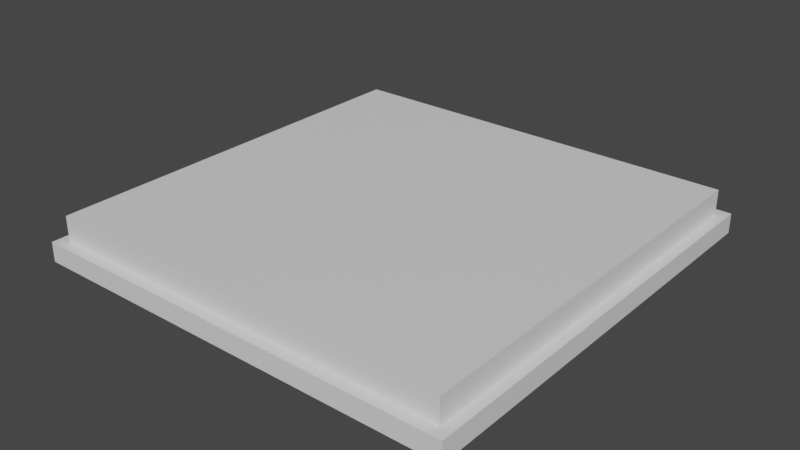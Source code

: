 # Source: HandheldMaze.blend  (saved by Blender 3.0.42; exported with 4.5.12 LTS)
import bpy
from mathutils import Matrix  # noqa: F401  (used for matrix-valued properties, if any)

bpy.ops.wm.read_factory_settings(use_empty=True)
scene = bpy.context.scene
scene.name = 'Scene'

# ---- collections
col_collection = bpy.data.collections.new('Collection'); scene.collection.children.link(col_collection)

# ---- materials (node trees are filled in below, after node groups)
mat_material = bpy.data.materials.new('Material')
mat_material.alpha_threshold = 0.0
mat_material.use_transparent_shadow = False
mat_material.line_color = (0.0, 0.0, 0.0, 1.0)

# ---- material node trees
mat_material.use_nodes = True; mat_material.node_tree.nodes.clear()
_N = mat_material.node_tree.nodes; _L = mat_material.node_tree.links
n0 = _N.new('ShaderNodeOutputMaterial'); n0.name = 'Material Output'; n0.location = (300, 300)
n1 = _N.new('ShaderNodeBsdfPrincipled'); n1.name = 'Principled BSDF'; n1.location = (10, 300)
n1.distribution = 'GGX'
n1.subsurface_method = 'BURLEY'
n1.inputs[2].default_value = 0.4
n1.inputs[3].default_value = 1.45
n1.inputs[27].default_value = (0.0, 0.0, 0.0, 1.0)
n1.inputs[28].default_value = 1.0
_L.new(n1.outputs[0], n0.inputs[0])
n0.is_active_output = True

# ---- world
world_world = bpy.data.worlds.new('World'); scene.world = world_world
world_world.use_nodes = True; world_world.node_tree.nodes.clear()
_N = world_world.node_tree.nodes; _L = world_world.node_tree.links
n0 = _N.new('ShaderNodeOutputWorld'); n0.name = 'World Output'; n0.location = (300, 300)
n1 = _N.new('ShaderNodeBackground'); n1.name = 'Background'; n1.location = (10, 300)
n1.inputs[0].default_value = (0.05088, 0.05088, 0.05088, 1.0)
_L.new(n1.outputs[0], n0.inputs[0])
n0.is_active_output = True
world_world.color = (0.05088, 0.05088, 0.05088)
world_world.use_sun_shadow = False
world_world.sun_shadow_jitter_overblur = 0.0

# ---- meshes
me_cube = bpy.data.meshes.new('Cube')
me_cube.from_pydata([(0.75, -0.02196, 0.01094), (0.75, -0.02196, 0.08005), (0.75, 0.02804, 0.01094), (0.75, 0.02804, 0.08005), (0.95, -0.02196, 0.01094), (0.95, -0.02196, 0.08005), (0.95, 0.02804, 0.01094), (0.95, 0.02804, 0.08005)], [], [(2, 3, 7, 6), (6, 7, 5, 4), (4, 5, 1, 0), (2, 6, 4, 0), (7, 3, 1, 5)])
_uv = me_cube.uv_layers.new(name='UVMap')
_uv.uv.foreach_set('vector', [0.375, 0.25, 0.625, 0.25, 0.625, 0.5, 0.375, 0.5, 0.375, 0.5, 0.625, 0.5, 0.625, 0.75, 0.375, 0.75, 0.375, 0.75, 0.625, 0.75, 0.625, 1.0, 0.375, 1.0, 0.125, 0.5, 0.375, 0.5, 0.375, 0.75, 0.125, 0.75, 0.625, 0.5, 0.875, 0.5, 0.875, 0.75, 0.625, 0.75])
me_cube.materials.append(mat_material)
me_cube.use_remesh_preserve_volume = False
me_cube.use_remesh_preserve_attributes = False
me_cube.use_mirror_vertex_groups = False
me_cube.update()
me_cube_001 = bpy.data.meshes.new('Cube.001')
me_cube_001.from_pydata([(-0.95, 0.95, 0.08005), (-0.95, -0.95, 0.08005), (0.95, 0.95, 0.08005), (0.95, -0.95, 0.08005), (-0.95, 0.95, -0.0349), (-0.95, -0.95, -0.0349), (0.95, 0.95, -0.0349), (0.95, -0.95, -0.0349)], [], [(2, 0, 1, 3), (6, 7, 5, 4), (3, 1, 5, 7), (1, 0, 4, 5), (2, 3, 7, 6), (0, 2, 6, 4)])
_uv = me_cube_001.uv_layers.new(name='UVMap')
_uv.uv.foreach_set('vector', [0.0, 0.0, 0.0, 0.0, 0.0, 0.0, 0.0, 0.0, 0.0, 0.0, 0.0, 0.0, 0.0, 0.0, 0.0, 0.0, 0.0, 0.0, 0.0, 0.0, 0.0, 0.0, 0.0, 0.0, 0.0, 0.0, 0.0, 0.0, 0.0, 0.0, 0.0, 0.0, 0.0, 0.0, 0.0, 0.0, 0.0, 0.0, 0.0, 0.0, 0.0, 0.0, 0.0, 0.0, 0.0, 0.0, 0.0, 0.0])
me_cube_001.materials.append(mat_material)
me_cube_001.use_remesh_preserve_volume = False
me_cube_001.use_remesh_preserve_attributes = False
me_cube_001.use_mirror_vertex_groups = False
me_cube_001.update()
me_cube_002 = bpy.data.meshes.new('Cube.002')
me_cube_002.from_pydata([(1.0, 1.0, -0.01094), (0.95, 0.95, 0.01094), (1.0, -1.0, -0.01094), (0.95, -0.95, 0.01094), (-1.0, 1.0, -0.01094), (-0.95, 0.95, 0.01094), (-1.0, -1.0, -0.01094), (-0.95, -0.95, 0.01094), (-1.0, 1.0, 0.01094), (-1.0, -1.0, 0.01094), (1.0, 1.0, 0.01094), (1.0, -1.0, 0.01094)], [], [(0, 2, 6, 4), (11, 9, 6, 2), (9, 8, 4, 6), (5, 7, 3, 1), (10, 11, 2, 0), (8, 10, 0, 4)])
_uv = me_cube_002.uv_layers.new(name='UVMap')
_uv.uv.foreach_set('vector', [0.0, 9.17e-08, 0.9581, 0.0, 0.9581, 0.5128, 1.713e-07, 0.5128, 0.979, 0.0, 0.979, 0.5128, 0.9685, 0.5128, 0.9685, 0.0, 0.9895, 0.5128, 0.9895, 0.0, 1.0, 0.0, 1.0, 0.5128, 0.9102, 1.0, 1.713e-07, 1.0, 0.0, 0.5128, 0.9102, 0.5128, 0.9581, 0.5128, 0.9581, 0.0, 0.9685, 0.0, 0.9685, 0.5128, 0.979, 0.5128, 0.979, 0.0, 0.9895, 0.0, 0.9895, 0.5128])
me_cube_002.materials.append(mat_material)
me_cube_002.use_remesh_preserve_volume = False
me_cube_002.use_remesh_preserve_attributes = False
me_cube_002.use_mirror_vertex_groups = False
me_cube_002.update()
me_cube_003 = bpy.data.meshes.new('Cube.003')
me_cube_003.from_pydata([(0.95, -0.95, 0.01094), (-0.95, -0.95, 0.01094), (-1.0, -1.0, 0.01094), (1.0, -1.0, 0.01094), (-1.0, -1.0, 0.08005), (1.0, -1.0, 0.08005), (-0.95, -0.95, 0.08005), (0.95, -0.95, 0.08005)], [], [(3, 5, 4, 2), (1, 6, 7, 0), (6, 4, 5, 7)])
_uv = me_cube_003.uv_layers.new(name='UVMap')
_uv.uv.foreach_set('vector', [0.375, 0.75, 0.375, 0.75, 0.375, 1.0, 0.375, 1.0, 0.1312, 0.7437, 0.1312, 0.7437, 0.3688, 0.7437, 0.3688, 0.7437, 0.1312, 0.7437, 0.125, 0.75, 0.375, 0.75, 0.3688, 0.7437])
me_cube_003.materials.append(mat_material)
me_cube_003.use_remesh_preserve_volume = False
me_cube_003.use_remesh_preserve_attributes = False
me_cube_003.use_mirror_vertex_groups = False
me_cube_003.update()
me_cube_004 = bpy.data.meshes.new('Cube.004')
me_cube_004.from_pydata([(-0.95, 0.95, 0.01094), (-0.95, -0.95, 0.01094), (-1.0, 1.0, 0.01094), (-1.0, -1.0, 0.01094), (-1.0, 1.0, 0.08005), (-1.0, -1.0, 0.08005), (-0.95, 0.95, 0.08005), (-0.95, -0.95, 0.08005)], [], [(0, 6, 7, 1), (6, 4, 5, 7), (3, 5, 4, 2)])
_uv = me_cube_004.uv_layers.new(name='UVMap')
_uv.uv.foreach_set('vector', [0.1312, 0.5062, 0.1312, 0.5062, 0.1312, 0.7437, 0.1312, 0.7437, 0.1312, 0.5062, 0.125, 0.5, 0.125, 0.75, 0.1312, 0.7437, 0.375, 0.0, 0.375, 0.0, 0.375, 0.25, 0.375, 0.25])
me_cube_004.materials.append(mat_material)
me_cube_004.use_remesh_preserve_volume = False
me_cube_004.use_remesh_preserve_attributes = False
me_cube_004.use_mirror_vertex_groups = False
me_cube_004.update()
me_cube_005 = bpy.data.meshes.new('Cube.005')
me_cube_005.from_pydata([(0.95, 0.95, 0.01094), (-0.95, 0.95, 0.01094), (-1.0, 1.0, 0.01094), (1.0, 1.0, 0.01094), (-1.0, 1.0, 0.08005), (1.0, 1.0, 0.08005), (-0.95, 0.95, 0.08005), (0.95, 0.95, 0.08005)], [], [(2, 4, 5, 3), (7, 5, 4, 6), (0, 7, 6, 1)])
_uv = me_cube_005.uv_layers.new(name='UVMap')
_uv.uv.foreach_set('vector', [0.375, 0.25, 0.375, 0.25, 0.375, 0.5, 0.375, 0.5, 0.3688, 0.5063, 0.375, 0.5, 0.125, 0.5, 0.1312, 0.5062, 0.3688, 0.5063, 0.3688, 0.5063, 0.1312, 0.5062, 0.1312, 0.5062])
me_cube_005.materials.append(mat_material)
me_cube_005.use_remesh_preserve_volume = False
me_cube_005.use_remesh_preserve_attributes = False
me_cube_005.use_mirror_vertex_groups = False
me_cube_005.update()
me_cube_006 = bpy.data.meshes.new('Cube.006')
me_cube_006.from_pydata([(1.0, 1.0, 0.01094), (1.0, -1.0, 0.01094), (1.0, 1.0, 0.08005), (1.0, -1.0, 0.08005), (0.95, 0.95, 0.01094), (0.95, -0.95, 0.01094), (0.95, 0.95, 0.08005), (0.95, -0.95, 0.08005)], [], [(7, 3, 2, 6), (0, 2, 3, 1), (5, 7, 6, 4)])
_uv = me_cube_006.uv_layers.new(name='UVMap')
_uv.uv.foreach_set('vector', [0.3688, 0.7437, 0.375, 0.75, 0.375, 0.5, 0.3688, 0.5063, 0.375, 0.5, 0.375, 0.5, 0.375, 0.75, 0.375, 0.75, 0.3688, 0.7437, 0.3688, 0.7437, 0.3688, 0.5063, 0.3688, 0.5063])
me_cube_006.materials.append(mat_material)
me_cube_006.use_remesh_preserve_volume = False
me_cube_006.use_remesh_preserve_attributes = False
me_cube_006.use_mirror_vertex_groups = False
me_cube_006.update()
me_cube_008 = bpy.data.meshes.new('Cube.008')
me_cube_008.from_pydata([(0.7, 0.5591, 0.01094), (0.7, 0.7, 0.01094), (0.7, 0.5591, 0.08005), (0.75, 0.5591, 0.01094), (0.75, 0.7, 0.01094), (0.75, 0.5591, 0.08005), (0.75, 0.7, 0.08005), (0.7, 0.7, 0.08005)], [], [(1, 4, 3, 0), (0, 2, 7, 1), (3, 5, 2, 0), (4, 6, 5, 3), (6, 7, 2, 5), (1, 7, 6, 4)])
_uv = me_cube_008.uv_layers.new(name='UVMap')
_uv.uv.foreach_set('vector', [0.125, 0.5, 0.375, 0.5, 0.375, 0.75, 0.125, 0.75, 0.375, 0.0, 0.625, 0.0, 0.625, 0.25, 0.375, 0.25, 0.375, 0.75, 0.625, 0.75, 0.625, 1.0, 0.375, 1.0, 0.375, 0.5, 0.625, 0.5, 0.625, 0.75, 0.375, 0.75, 0.625, 0.5, 0.875, 0.5, 0.875, 0.75, 0.625, 0.75, 0.375, 0.25, 0.625, 0.25, 0.625, 0.5, 0.375, 0.5])
me_cube_008.materials.append(mat_material)
me_cube_008.use_remesh_preserve_volume = False
me_cube_008.use_remesh_preserve_attributes = False
me_cube_008.use_mirror_vertex_groups = False
me_cube_008.update()
me_cube_009 = bpy.data.meshes.new('Cube.009')
me_cube_009.from_pydata([(0.5, -0.2375, 0.01094), (0.5, 0.1063, 0.01094), (0.5, -0.2375, 0.08005), (0.55, -0.2375, 0.01094), (0.55, 0.1063, 0.01094), (0.55, -0.2375, 0.08005), (0.55, 0.1063, 0.08005), (0.5, 0.1063, 0.08005)], [], [(1, 4, 3, 0), (0, 2, 7, 1), (3, 5, 2, 0), (4, 6, 5, 3), (6, 7, 2, 5), (1, 7, 6, 4)])
_uv = me_cube_009.uv_layers.new(name='UVMap')
_uv.uv.foreach_set('vector', [0.125, 0.5, 0.375, 0.5, 0.375, 0.75, 0.125, 0.75, 0.375, 0.0, 0.625, 0.0, 0.625, 0.25, 0.375, 0.25, 0.375, 0.75, 0.625, 0.75, 0.625, 1.0, 0.375, 1.0, 0.375, 0.5, 0.625, 0.5, 0.625, 0.75, 0.375, 0.75, 0.625, 0.5, 0.875, 0.5, 0.875, 0.75, 0.625, 0.75, 0.375, 0.25, 0.625, 0.25, 0.625, 0.5, 0.375, 0.5])
me_cube_009.materials.append(mat_material)
me_cube_009.use_remesh_preserve_volume = False
me_cube_009.use_remesh_preserve_attributes = False
me_cube_009.use_mirror_vertex_groups = False
me_cube_009.update()
me_cube_010 = bpy.data.meshes.new('Cube.010')
me_cube_010.from_pydata([(0.3, 0.0563, 0.01094), (0.3, 0.1063, 0.01094), (0.3, 0.0563, 0.08005), (0.1, 0.0563, 0.01094), (0.1, 0.1063, 0.01094), (0.1, 0.0563, 0.08005), (0.1, 0.1063, 0.08005), (0.3, 0.1063, 0.08005)], [], [(1, 0, 3, 4), (0, 2, 5, 3), (3, 5, 6, 4), (2, 7, 6, 5), (7, 1, 4, 6)])
_uv = me_cube_010.uv_layers.new(name='UVMap')
_uv.uv.foreach_set('vector', [0.125, 0.5, 0.125, 0.75, 0.125, 0.75, 0.125, 0.5, 0.375, 0.0, 0.625, 0.0, 0.625, 0.0, 0.375, 0.0, 0.375, 0.0, 0.625, 0.0, 0.625, 0.25, 0.375, 0.25, 0.875, 0.75, 0.875, 0.5, 0.875, 0.5, 0.875, 0.75, 0.625, 0.25, 0.375, 0.25, 0.375, 0.25, 0.625, 0.25])
me_cube_010.materials.append(mat_material)
me_cube_010.use_remesh_preserve_volume = False
me_cube_010.use_remesh_preserve_attributes = False
me_cube_010.use_mirror_vertex_groups = False
me_cube_010.update()
me_cube_011 = bpy.data.meshes.new('Cube.011')
me_cube_011.from_pydata([(0.3, -0.3844, 0.01094), (0.3, -0.3844, 0.08005), (0.35, -0.3844, 0.01094), (0.3, -0.7015, 0.01094), (0.3, -0.7015, 0.08005), (0.35, -0.7015, 0.01094), (0.35, -0.7015, 0.08005), (0.35, -0.3844, 0.08005)], [], [(1, 0, 3, 4), (0, 2, 5, 3), (4, 3, 5, 6), (2, 7, 6, 5), (7, 1, 4, 6)])
_uv = me_cube_011.uv_layers.new(name='UVMap')
_uv.uv.foreach_set('vector', [0.625, 0.75, 0.375, 0.75, 0.375, 0.75, 0.625, 0.75, 0.375, 0.75, 0.375, 0.75, 0.375, 0.75, 0.375, 0.75, 0.625, 0.75, 0.375, 0.75, 0.375, 0.75, 0.625, 0.75, 0.375, 0.75, 0.625, 0.75, 0.625, 0.75, 0.375, 0.75, 0.625, 0.75, 0.625, 0.75, 0.625, 0.75, 0.625, 0.75])
me_cube_011.materials.append(mat_material)
me_cube_011.use_remesh_preserve_volume = False
me_cube_011.use_remesh_preserve_attributes = False
me_cube_011.use_mirror_vertex_groups = False
me_cube_011.update()
me_cube_012 = bpy.data.meshes.new('Cube.012')
me_cube_012.from_pydata([(-0.05, 0.2306, 0.01094), (-0.05, 0.2306, 0.08005), (-0.05, 0.2806, 0.08005), (0.3, 0.2306, 0.08005), (0.3, 0.2306, 0.01094), (0.3, 0.2806, 0.08005), (0.3, 0.2806, 0.01094), (-0.05, 0.2806, 0.01094)], [], [(1, 0, 4, 3), (2, 1, 3, 5), (3, 4, 6, 5), (7, 2, 5, 6), (0, 7, 6, 4)])
_uv = me_cube_012.uv_layers.new(name='UVMap')
_uv.uv.foreach_set('vector', [0.625, 0.5, 0.375, 0.5, 0.375, 0.5, 0.625, 0.5, 0.625, 0.5, 0.625, 0.5, 0.625, 0.5, 0.625, 0.5, 0.625, 0.5, 0.375, 0.5, 0.375, 0.5, 0.625, 0.5, 0.375, 0.5, 0.625, 0.5, 0.625, 0.5, 0.375, 0.5, 0.375, 0.5, 0.375, 0.5, 0.375, 0.5, 0.375, 0.5])
me_cube_012.materials.append(mat_material)
me_cube_012.use_remesh_preserve_volume = False
me_cube_012.use_remesh_preserve_attributes = False
me_cube_012.use_mirror_vertex_groups = False
me_cube_012.update()
me_cube_013 = bpy.data.meshes.new('Cube.013')
me_cube_013.from_pydata([(-0.3, 0.0563, 0.01094), (-0.3, 0.1786, 0.01094), (-0.3, 0.0563, 0.08005), (-0.25, 0.0563, 0.01094), (-0.25, 0.1786, 0.01094), (-0.25, 0.0563, 0.08005), (-0.25, 0.1786, 0.08005), (-0.3, 0.1786, 0.08005)], [], [(1, 4, 3, 0), (0, 2, 7, 1), (3, 5, 2, 0), (4, 6, 5, 3), (6, 7, 2, 5), (1, 7, 6, 4)])
_uv = me_cube_013.uv_layers.new(name='UVMap')
_uv.uv.foreach_set('vector', [0.125, 0.5, 0.375, 0.5, 0.375, 0.75, 0.125, 0.75, 0.375, 0.0, 0.625, 0.0, 0.625, 0.25, 0.375, 0.25, 0.375, 0.75, 0.625, 0.75, 0.625, 1.0, 0.375, 1.0, 0.375, 0.5, 0.625, 0.5, 0.625, 0.75, 0.375, 0.75, 0.625, 0.5, 0.875, 0.5, 0.875, 0.75, 0.625, 0.75, 0.375, 0.25, 0.625, 0.25, 0.625, 0.5, 0.375, 0.5])
me_cube_013.materials.append(mat_material)
me_cube_013.use_remesh_preserve_volume = False
me_cube_013.use_remesh_preserve_attributes = False
me_cube_013.use_mirror_vertex_groups = False
me_cube_013.update()
me_cube_014 = bpy.data.meshes.new('Cube.014')
me_cube_014.from_pydata([(-0.5, -0.2561, 0.01094), (-0.5, 0.1063, 0.01094), (-0.5, -0.2561, 0.08005), (-0.45, -0.2561, 0.01094), (-0.45, 0.1063, 0.01094), (-0.45, -0.2561, 0.08005), (-0.45, 0.1063, 0.08005), (-0.5, 0.1063, 0.08005)], [], [(1, 4, 3, 0), (0, 2, 7, 1), (3, 5, 2, 0), (4, 6, 5, 3), (6, 7, 2, 5), (1, 7, 6, 4)])
_uv = me_cube_014.uv_layers.new(name='UVMap')
_uv.uv.foreach_set('vector', [0.125, 0.5, 0.375, 0.5, 0.375, 0.75, 0.125, 0.75, 0.375, 0.0, 0.625, 0.0, 0.625, 0.25, 0.375, 0.25, 0.375, 0.75, 0.625, 0.75, 0.625, 1.0, 0.375, 1.0, 0.375, 0.5, 0.625, 0.5, 0.625, 0.75, 0.375, 0.75, 0.625, 0.5, 0.875, 0.5, 0.875, 0.75, 0.625, 0.75, 0.375, 0.25, 0.625, 0.25, 0.625, 0.5, 0.375, 0.5])
me_cube_014.materials.append(mat_material)
me_cube_014.use_remesh_preserve_volume = False
me_cube_014.use_remesh_preserve_attributes = False
me_cube_014.use_mirror_vertex_groups = False
me_cube_014.update()
me_cube_015 = bpy.data.meshes.new('Cube.015')
me_cube_015.from_pydata([(-0.7, -0.3451, 0.01094), (-0.7, 0.1388, 0.01094), (-0.7, -0.3451, 0.08005), (-0.65, -0.3451, 0.01094), (-0.65, 0.1388, 0.01094), (-0.65, -0.3451, 0.08005), (-0.65, 0.1388, 0.08005), (-0.7, 0.1388, 0.08005)], [], [(1, 4, 3, 0), (0, 2, 7, 1), (3, 5, 2, 0), (4, 6, 5, 3), (6, 7, 2, 5), (1, 7, 6, 4)])
_uv = me_cube_015.uv_layers.new(name='UVMap')
_uv.uv.foreach_set('vector', [0.125, 0.5, 0.375, 0.5, 0.375, 0.75, 0.125, 0.75, 0.375, 0.0, 0.625, 0.0, 0.625, 0.25, 0.375, 0.25, 0.375, 0.75, 0.625, 0.75, 0.625, 1.0, 0.375, 1.0, 0.375, 0.5, 0.625, 0.5, 0.625, 0.75, 0.375, 0.75, 0.625, 0.5, 0.875, 0.5, 0.875, 0.75, 0.625, 0.75, 0.375, 0.25, 0.625, 0.25, 0.625, 0.5, 0.375, 0.5])
me_cube_015.materials.append(mat_material)
me_cube_015.use_remesh_preserve_volume = False
me_cube_015.use_remesh_preserve_attributes = False
me_cube_015.use_mirror_vertex_groups = False
me_cube_015.update()
me_cube_016 = bpy.data.meshes.new('Cube.016')
me_cube_016.from_pydata([(0.5, 0.7751, 0.01094), (0.5, 0.7751, 0.08005), (0.5, 0.8251, 0.08005), (0.5, 0.8251, 0.01094), (0.35, 0.8251, 0.01094), (0.35, 0.8251, 0.08005), (0.35, 0.7751, 0.01094), (0.35, 0.7751, 0.08005)], [], [(2, 3, 4, 5), (3, 0, 6, 4), (0, 1, 7, 6), (1, 2, 5, 7)])
_uv = me_cube_016.uv_layers.new(name='UVMap')
_uv.uv.foreach_set('vector', [0.625, 0.25, 0.375, 0.25, 0.375, 0.25, 0.625, 0.25, 0.125, 0.5, 0.125, 0.5, 0.125, 0.5, 0.125, 0.5, 0.375, 0.25, 0.625, 0.25, 0.625, 0.25, 0.375, 0.25, 0.875, 0.5, 0.875, 0.5, 0.875, 0.5, 0.875, 0.5])
me_cube_016.materials.append(mat_material)
me_cube_016.use_remesh_preserve_volume = False
me_cube_016.use_remesh_preserve_attributes = False
me_cube_016.use_mirror_vertex_groups = False
me_cube_016.update()
me_cube_017 = bpy.data.meshes.new('Cube.017')
me_cube_017.from_pydata([(0.5, -0.7015, 0.01094), (0.5, -0.5154, 0.01094), (0.5, -0.7015, 0.08005), (0.55, -0.7015, 0.01094), (0.55, -0.5154, 0.01094), (0.55, -0.7015, 0.08005), (0.55, -0.5154, 0.08005), (0.5, -0.5154, 0.08005)], [], [(1, 4, 3, 0), (0, 2, 7, 1), (3, 5, 2, 0), (4, 6, 5, 3), (6, 7, 2, 5), (1, 7, 6, 4)])
_uv = me_cube_017.uv_layers.new(name='UVMap')
_uv.uv.foreach_set('vector', [0.125, 0.5, 0.375, 0.5, 0.375, 0.75, 0.125, 0.75, 0.375, 0.0, 0.625, 0.0, 0.625, 0.25, 0.375, 0.25, 0.375, 0.75, 0.625, 0.75, 0.625, 1.0, 0.375, 1.0, 0.375, 0.5, 0.625, 0.5, 0.625, 0.75, 0.375, 0.75, 0.625, 0.5, 0.875, 0.5, 0.875, 0.75, 0.625, 0.75, 0.375, 0.25, 0.625, 0.25, 0.625, 0.5, 0.375, 0.5])
me_cube_017.materials.append(mat_material)
me_cube_017.use_remesh_preserve_volume = False
me_cube_017.use_remesh_preserve_attributes = False
me_cube_017.use_mirror_vertex_groups = False
me_cube_017.update()
me_cube_018 = bpy.data.meshes.new('Cube.018')
me_cube_018.from_pydata([(-0.1, -0.3844, 0.01094), (-0.1, -0.135, 0.01094), (-0.1, -0.3844, 0.08005), (-0.05, -0.3844, 0.01094), (-0.05, -0.135, 0.01094), (-0.05, -0.3844, 0.08005), (-0.05, -0.135, 0.08005), (-0.1, -0.135, 0.08005)], [], [(1, 4, 3, 0), (0, 2, 7, 1), (3, 5, 2, 0), (4, 6, 5, 3), (6, 7, 2, 5), (1, 7, 6, 4)])
_uv = me_cube_018.uv_layers.new(name='UVMap')
_uv.uv.foreach_set('vector', [0.125, 0.5, 0.375, 0.5, 0.375, 0.75, 0.125, 0.75, 0.375, 0.0, 0.625, 0.0, 0.625, 0.25, 0.375, 0.25, 0.375, 0.75, 0.625, 0.75, 0.625, 1.0, 0.375, 1.0, 0.375, 0.5, 0.625, 0.5, 0.625, 0.75, 0.375, 0.75, 0.625, 0.5, 0.875, 0.5, 0.875, 0.75, 0.625, 0.75, 0.375, 0.25, 0.625, 0.25, 0.625, 0.5, 0.375, 0.5])
me_cube_018.materials.append(mat_material)
me_cube_018.use_remesh_preserve_volume = False
me_cube_018.use_remesh_preserve_attributes = False
me_cube_018.use_mirror_vertex_groups = False
me_cube_018.update()
me_cube_019 = bpy.data.meshes.new('Cube.019')
me_cube_019.from_pydata([(-0.1, -0.7015, 0.01094), (-0.1, -0.6515, 0.01094), (-0.1, -0.7015, 0.08005), (0.15, -0.7015, 0.01094), (0.15, -0.6515, 0.01094), (0.15, -0.7015, 0.08005), (0.15, -0.6515, 0.08005), (-0.1, -0.6515, 0.08005)], [], [(1, 4, 3, 0), (0, 2, 7, 1), (3, 5, 2, 0), (4, 6, 5, 3), (6, 7, 2, 5), (1, 7, 6, 4)])
_uv = me_cube_019.uv_layers.new(name='UVMap')
_uv.uv.foreach_set('vector', [0.125, 0.5, 0.375, 0.5, 0.375, 0.75, 0.125, 0.75, 0.375, 0.0, 0.625, 0.0, 0.625, 0.25, 0.375, 0.25, 0.375, 0.75, 0.625, 0.75, 0.625, 1.0, 0.375, 1.0, 0.375, 0.5, 0.625, 0.5, 0.625, 0.75, 0.375, 0.75, 0.625, 0.5, 0.875, 0.5, 0.875, 0.75, 0.625, 0.75, 0.375, 0.25, 0.625, 0.25, 0.625, 0.5, 0.375, 0.5])
me_cube_019.materials.append(mat_material)
me_cube_019.use_remesh_preserve_volume = False
me_cube_019.use_remesh_preserve_attributes = False
me_cube_019.use_mirror_vertex_groups = False
me_cube_019.update()
me_cube_020 = bpy.data.meshes.new('Cube.020')
me_cube_020.from_pydata([(-0.3, 0.3365, 0.01094), (-0.3, 0.4643, 0.01094), (-0.3, 0.3365, 0.08005), (-0.25, 0.3365, 0.01094), (-0.25, 0.4643, 0.01094), (-0.25, 0.3365, 0.08005), (-0.25, 0.4643, 0.08005), (-0.3, 0.4643, 0.08005)], [], [(1, 4, 3, 0), (0, 2, 7, 1), (3, 5, 2, 0), (4, 6, 5, 3), (6, 7, 2, 5), (1, 7, 6, 4)])
_uv = me_cube_020.uv_layers.new(name='UVMap')
_uv.uv.foreach_set('vector', [0.125, 0.5, 0.375, 0.5, 0.375, 0.75, 0.125, 0.75, 0.375, 0.0, 0.625, 0.0, 0.625, 0.25, 0.375, 0.25, 0.375, 0.75, 0.625, 0.75, 0.625, 1.0, 0.375, 1.0, 0.375, 0.5, 0.625, 0.5, 0.625, 0.75, 0.375, 0.75, 0.625, 0.5, 0.875, 0.5, 0.875, 0.75, 0.625, 0.75, 0.375, 0.25, 0.625, 0.25, 0.625, 0.5, 0.375, 0.5])
me_cube_020.materials.append(mat_material)
me_cube_020.use_remesh_preserve_volume = False
me_cube_020.use_remesh_preserve_attributes = False
me_cube_020.use_mirror_vertex_groups = False
me_cube_020.update()
me_cube_021 = bpy.data.meshes.new('Cube.021')
me_cube_021.from_pydata([(-0.3, 0.5969, 0.01094), (-0.3, 0.7843, 0.01094), (-0.3, 0.5969, 0.08005), (-0.25, 0.5969, 0.01094), (-0.25, 0.7843, 0.01094), (-0.25, 0.5969, 0.08005), (-0.25, 0.7843, 0.08005), (-0.3, 0.7843, 0.08005)], [], [(1, 4, 3, 0), (0, 2, 7, 1), (3, 5, 2, 0), (4, 6, 5, 3), (6, 7, 2, 5), (1, 7, 6, 4)])
_uv = me_cube_021.uv_layers.new(name='UVMap')
_uv.uv.foreach_set('vector', [0.125, 0.5, 0.375, 0.5, 0.375, 0.75, 0.125, 0.75, 0.375, 0.0, 0.625, 0.0, 0.625, 0.25, 0.375, 0.25, 0.375, 0.75, 0.625, 0.75, 0.625, 1.0, 0.375, 1.0, 0.375, 0.5, 0.625, 0.5, 0.625, 0.75, 0.375, 0.75, 0.625, 0.5, 0.875, 0.5, 0.875, 0.75, 0.625, 0.75, 0.375, 0.25, 0.625, 0.25, 0.625, 0.5, 0.375, 0.5])
me_cube_021.materials.append(mat_material)
me_cube_021.use_remesh_preserve_volume = False
me_cube_021.use_remesh_preserve_attributes = False
me_cube_021.use_mirror_vertex_groups = False
me_cube_021.update()
me_cube_022 = bpy.data.meshes.new('Cube.022')
me_cube_022.from_pydata([(-0.5, 0.308, 0.01094), (-0.5, 0.308, 0.08005), (-0.5, 0.258, 0.01094), (-0.7, 0.308, 0.01094), (-0.7, 0.308, 0.08005), (-0.7, 0.258, 0.01094), (-0.7, 0.258, 0.08005), (-0.5, 0.258, 0.08005)], [], [(1, 0, 3, 4), (0, 2, 5, 3), (4, 3, 5, 6), (2, 7, 6, 5), (7, 1, 4, 6)])
_uv = me_cube_022.uv_layers.new(name='UVMap')
_uv.uv.foreach_set('vector', [0.625, 0.0, 0.375, 0.0, 0.375, 0.0, 0.625, 0.0, 0.125, 0.75, 0.125, 0.75, 0.125, 0.75, 0.125, 0.75, 0.625, 0.0, 0.375, 0.0, 0.375, 0.0, 0.625, 0.0, 0.375, 1.0, 0.625, 1.0, 0.625, 1.0, 0.375, 1.0, 0.875, 0.75, 0.875, 0.75, 0.875, 0.75, 0.875, 0.75])
me_cube_022.materials.append(mat_material)
me_cube_022.use_remesh_preserve_volume = False
me_cube_022.use_remesh_preserve_attributes = False
me_cube_022.use_mirror_vertex_groups = False
me_cube_022.update()
me_cube_023 = bpy.data.meshes.new('Cube.023')
me_cube_023.from_pydata([(-0.5, 0.7267, 0.01094), (-0.5, 0.857, 0.01094), (-0.5, 0.7267, 0.08005), (-0.45, 0.7267, 0.01094), (-0.45, 0.857, 0.01094), (-0.45, 0.7267, 0.08005), (-0.45, 0.857, 0.08005), (-0.5, 0.857, 0.08005)], [], [(1, 4, 3, 0), (0, 2, 7, 1), (3, 5, 2, 0), (4, 6, 5, 3), (6, 7, 2, 5), (1, 7, 6, 4)])
_uv = me_cube_023.uv_layers.new(name='UVMap')
_uv.uv.foreach_set('vector', [0.125, 0.5, 0.375, 0.5, 0.375, 0.75, 0.125, 0.75, 0.375, 0.0, 0.625, 0.0, 0.625, 0.25, 0.375, 0.25, 0.375, 0.75, 0.625, 0.75, 0.625, 1.0, 0.375, 1.0, 0.375, 0.5, 0.625, 0.5, 0.625, 0.75, 0.375, 0.75, 0.625, 0.5, 0.875, 0.5, 0.875, 0.75, 0.625, 0.75, 0.375, 0.25, 0.625, 0.25, 0.625, 0.5, 0.375, 0.5])
me_cube_023.materials.append(mat_material)
me_cube_023.use_remesh_preserve_volume = False
me_cube_023.use_remesh_preserve_attributes = False
me_cube_023.use_mirror_vertex_groups = False
me_cube_023.update()
me_cube_024 = bpy.data.meshes.new('Cube.024')
me_cube_024.from_pydata([(-0.5, -0.5056, 0.01094), (-0.5, -0.5056, 0.08005), (-0.45, -0.5056, 0.01094), (-0.5, -0.8397, 0.01094), (-0.45, -0.5056, 0.08005), (-0.45, -0.8397, 0.08005), (-0.45, -0.8397, 0.01094), (-0.5, -0.8397, 0.08005)], [], [(1, 0, 3, 7), (0, 2, 6, 3), (2, 4, 5, 6), (4, 1, 7, 5), (6, 5, 7, 3)])
_uv = me_cube_024.uv_layers.new(name='UVMap')
_uv.uv.foreach_set('vector', [0.625, 0.0, 0.375, 0.0, 0.375, 0.0, 0.625, 0.0, 0.125, 0.75, 0.375, 0.75, 0.375, 0.75, 0.125, 0.75, 0.375, 0.75, 0.625, 0.75, 0.625, 0.75, 0.375, 0.75, 0.625, 0.75, 0.875, 0.75, 0.875, 0.75, 0.625, 0.75, 0.375, 0.75, 0.625, 0.75, 0.625, 1.0, 0.375, 1.0])
me_cube_024.materials.append(mat_material)
me_cube_024.use_remesh_preserve_volume = False
me_cube_024.use_remesh_preserve_attributes = False
me_cube_024.use_mirror_vertex_groups = False
me_cube_024.update()
me_cube_025 = bpy.data.meshes.new('Cube.025')
me_cube_025.from_pydata([(-0.3, -0.4492, 0.01094), (-0.3, -0.1989, 0.01094), (-0.3, -0.4492, 0.08005), (-0.25, -0.4492, 0.01094), (-0.25, -0.1989, 0.01094), (-0.25, -0.4492, 0.08005), (-0.25, -0.1989, 0.08005), (-0.3, -0.1989, 0.08005)], [], [(1, 4, 3, 0), (0, 2, 7, 1), (3, 5, 2, 0), (4, 6, 5, 3), (6, 7, 2, 5), (1, 7, 6, 4)])
_uv = me_cube_025.uv_layers.new(name='UVMap')
_uv.uv.foreach_set('vector', [0.125, 0.5, 0.375, 0.5, 0.375, 0.75, 0.125, 0.75, 0.375, 0.0, 0.625, 0.0, 0.625, 0.25, 0.375, 0.25, 0.375, 0.75, 0.625, 0.75, 0.625, 1.0, 0.375, 1.0, 0.375, 0.5, 0.625, 0.5, 0.625, 0.75, 0.375, 0.75, 0.625, 0.5, 0.875, 0.5, 0.875, 0.75, 0.625, 0.75, 0.375, 0.25, 0.625, 0.25, 0.625, 0.5, 0.375, 0.5])
me_cube_025.materials.append(mat_material)
me_cube_025.use_remesh_preserve_volume = False
me_cube_025.use_remesh_preserve_attributes = False
me_cube_025.use_mirror_vertex_groups = False
me_cube_025.update()
me_cube_026 = bpy.data.meshes.new('Cube.026')
me_cube_026.from_pydata([(-0.3, -0.95, 0.01094), (-0.3, -0.7828, 0.01094), (-0.3, -0.95, 0.08005), (-0.25, -0.95, 0.01094), (-0.25, -0.7828, 0.01094), (-0.25, -0.95, 0.08005), (-0.25, -0.7828, 0.08005), (-0.3, -0.7828, 0.08005)], [], [(1, 4, 3, 0), (0, 2, 7, 1), (3, 5, 2, 0), (4, 6, 5, 3), (6, 7, 2, 5), (1, 7, 6, 4)])
_uv = me_cube_026.uv_layers.new(name='UVMap')
_uv.uv.foreach_set('vector', [0.125, 0.5, 0.375, 0.5, 0.375, 0.75, 0.125, 0.75, 0.375, 0.0, 0.625, 0.0, 0.625, 0.25, 0.375, 0.25, 0.375, 0.75, 0.625, 0.75, 0.625, 1.0, 0.375, 1.0, 0.375, 0.5, 0.625, 0.5, 0.625, 0.75, 0.375, 0.75, 0.625, 0.5, 0.875, 0.5, 0.875, 0.75, 0.625, 0.75, 0.375, 0.25, 0.625, 0.25, 0.625, 0.5, 0.375, 0.5])
me_cube_026.materials.append(mat_material)
me_cube_026.use_remesh_preserve_volume = False
me_cube_026.use_remesh_preserve_attributes = False
me_cube_026.use_mirror_vertex_groups = False
me_cube_026.update()
me_cube_027 = bpy.data.meshes.new('Cube.027')
me_cube_027.from_pydata([(0.7, -0.95, 0.01094), (0.7, -0.2782, 0.01094), (0.7, -0.95, 0.08005), (0.75, -0.95, 0.01094), (0.75, -0.2782, 0.01094), (0.75, -0.95, 0.08005), (0.75, -0.2782, 0.08005), (0.7, -0.2782, 0.08005)], [], [(1, 4, 3, 0), (0, 2, 7, 1), (3, 5, 2, 0), (4, 6, 5, 3), (6, 7, 2, 5), (1, 7, 6, 4)])
_uv = me_cube_027.uv_layers.new(name='UVMap')
_uv.uv.foreach_set('vector', [0.125, 0.5, 0.375, 0.5, 0.375, 0.75, 0.125, 0.75, 0.375, 0.0, 0.625, 0.0, 0.625, 0.25, 0.375, 0.25, 0.375, 0.75, 0.625, 0.75, 0.625, 1.0, 0.375, 1.0, 0.375, 0.5, 0.625, 0.5, 0.625, 0.75, 0.375, 0.75, 0.625, 0.5, 0.875, 0.5, 0.875, 0.75, 0.625, 0.75, 0.375, 0.25, 0.625, 0.25, 0.625, 0.5, 0.375, 0.5])
me_cube_027.materials.append(mat_material)
me_cube_027.use_remesh_preserve_volume = False
me_cube_027.use_remesh_preserve_attributes = False
me_cube_027.use_mirror_vertex_groups = False
me_cube_027.update()
me_cube_028 = bpy.data.meshes.new('Cube.028')
me_cube_028.from_pydata([(-0.665, 0.5053, 0.01094), (-0.95, 0.5053, 0.01094), (-0.665, 0.5053, 0.08005), (-0.665, 0.5553, 0.01094), (-0.95, 0.5553, 0.01094), (-0.665, 0.5553, 0.08005), (-0.95, 0.5553, 0.08005), (-0.95, 0.5053, 0.08005)], [], [(1, 4, 3, 0), (0, 2, 7, 1), (3, 5, 2, 0), (4, 6, 5, 3), (6, 7, 2, 5), (1, 7, 6, 4)])
_uv = me_cube_028.uv_layers.new(name='UVMap')
_uv.uv.foreach_set('vector', [0.125, 0.5, 0.375, 0.5, 0.375, 0.75, 0.125, 0.75, 0.375, 0.0, 0.625, 0.0, 0.625, 0.25, 0.375, 0.25, 0.375, 0.75, 0.625, 0.75, 0.625, 1.0, 0.375, 1.0, 0.375, 0.5, 0.625, 0.5, 0.625, 0.75, 0.375, 0.75, 0.625, 0.5, 0.875, 0.5, 0.875, 0.75, 0.625, 0.75, 0.375, 0.25, 0.625, 0.25, 0.625, 0.5, 0.375, 0.5])
me_cube_028.materials.append(mat_material)
me_cube_028.use_remesh_preserve_volume = False
me_cube_028.use_remesh_preserve_attributes = False
me_cube_028.use_mirror_vertex_groups = False
me_cube_028.update()
me_cube_029 = bpy.data.meshes.new('Cube.029')
me_cube_029.from_pydata([(-0.8087, 0.7771, 0.01094), (-0.95, 0.7771, 0.01094), (-0.8087, 0.7771, 0.08005), (-0.8087, 0.8271, 0.01094), (-0.95, 0.8271, 0.01094), (-0.8087, 0.8271, 0.08005), (-0.95, 0.8271, 0.08005), (-0.95, 0.7771, 0.08005)], [], [(1, 4, 3, 0), (0, 2, 7, 1), (3, 5, 2, 0), (4, 6, 5, 3), (6, 7, 2, 5), (1, 7, 6, 4)])
_uv = me_cube_029.uv_layers.new(name='UVMap')
_uv.uv.foreach_set('vector', [0.125, 0.5, 0.375, 0.5, 0.375, 0.75, 0.125, 0.75, 0.375, 0.0, 0.625, 0.0, 0.625, 0.25, 0.375, 0.25, 0.375, 0.75, 0.625, 0.75, 0.625, 1.0, 0.375, 1.0, 0.375, 0.5, 0.625, 0.5, 0.625, 0.75, 0.375, 0.75, 0.625, 0.5, 0.875, 0.5, 0.875, 0.75, 0.625, 0.75, 0.375, 0.25, 0.625, 0.25, 0.625, 0.5, 0.375, 0.5])
me_cube_029.materials.append(mat_material)
me_cube_029.use_remesh_preserve_volume = False
me_cube_029.use_remesh_preserve_attributes = False
me_cube_029.use_mirror_vertex_groups = False
me_cube_029.update()
me_cube_030 = bpy.data.meshes.new('Cube.030')
me_cube_030.from_pydata([(0.35, 0.8251, 0.01094), (0.35, 0.8251, 0.08005), (0.35, 0.7751, 0.01094), (0.3, 0.8251, 0.01094), (0.3, 0.8251, 0.08005), (0.3, 0.7751, 0.01094), (0.3, 0.7751, 0.08005), (0.3, 0.6579, 0.01094), (0.3, 0.6579, 0.08005), (0.35, 0.6579, 0.01094), (0.35, 0.6579, 0.08005), (0.35, 0.7751, 0.08005)], [], [(1, 0, 3, 4), (0, 2, 5, 3), (5, 6, 4, 3), (6, 5, 7, 8), (5, 2, 9, 7), (9, 10, 8, 7), (2, 11, 10, 9), (11, 6, 8, 10), (11, 1, 4, 6)])
_uv = me_cube_030.uv_layers.new(name='UVMap')
_uv.uv.foreach_set('vector', [0.625, 0.25, 0.375, 0.25, 0.375, 0.25, 0.625, 0.25, 0.125, 0.5, 0.125, 0.5, 0.125, 0.5, 0.125, 0.5, 0.375, 0.25, 0.625, 0.25, 0.625, 0.25, 0.375, 0.25, 0.625, 0.25, 0.375, 0.25, 0.375, 0.25, 0.625, 0.25, 0.125, 0.5, 0.125, 0.5, 0.125, 0.5, 0.125, 0.5, 0.375, 0.25, 0.625, 0.25, 0.625, 0.25, 0.375, 0.25, 0.375, 0.25, 0.625, 0.25, 0.625, 0.25, 0.375, 0.25, 0.875, 0.5, 0.875, 0.5, 0.875, 0.5, 0.875, 0.5, 0.875, 0.5, 0.875, 0.5, 0.875, 0.5, 0.875, 0.5])
me_cube_030.materials.append(mat_material)
me_cube_030.use_remesh_preserve_volume = False
me_cube_030.use_remesh_preserve_attributes = False
me_cube_030.use_mirror_vertex_groups = False
me_cube_030.update()
me_cube_031 = bpy.data.meshes.new('Cube.031')
me_cube_031.from_pydata([(0.5, 0.3, 0.01094), (0.5, 0.7751, 0.01094), (0.5, 0.3, 0.08005), (0.55, 0.3, 0.01094), (0.55, 0.7751, 0.01094), (0.55, 0.3, 0.08005), (0.55, 0.7751, 0.08005), (0.5, 0.7751, 0.08005), (0.55, 0.8251, 0.08005), (0.5, 0.8251, 0.08005), (0.55, 0.8251, 0.01094), (0.5, 0.8251, 0.01094)], [], [(1, 4, 3, 0), (0, 2, 7, 1), (3, 5, 2, 0), (4, 6, 5, 3), (6, 7, 2, 5), (7, 6, 8, 9), (6, 4, 10, 8), (11, 9, 8, 10), (4, 1, 11, 10)])
_uv = me_cube_031.uv_layers.new(name='UVMap')
_uv.uv.foreach_set('vector', [0.125, 0.5, 0.375, 0.5, 0.375, 0.75, 0.125, 0.75, 0.375, 0.0, 0.625, 0.0, 0.625, 0.25, 0.375, 0.25, 0.375, 0.75, 0.625, 0.75, 0.625, 1.0, 0.375, 1.0, 0.375, 0.5, 0.625, 0.5, 0.625, 0.75, 0.375, 0.75, 0.625, 0.5, 0.875, 0.5, 0.875, 0.75, 0.625, 0.75, 0.875, 0.5, 0.625, 0.5, 0.625, 0.5, 0.875, 0.5, 0.625, 0.5, 0.375, 0.5, 0.375, 0.5, 0.625, 0.5, 0.375, 0.25, 0.625, 0.25, 0.625, 0.5, 0.375, 0.5, 0.375, 0.5, 0.125, 0.5, 0.125, 0.5, 0.375, 0.5])
me_cube_031.materials.append(mat_material)
me_cube_031.use_remesh_preserve_volume = False
me_cube_031.use_remesh_preserve_attributes = False
me_cube_031.use_mirror_vertex_groups = False
me_cube_031.update()
me_cube_032 = bpy.data.meshes.new('Cube.032')
me_cube_032.from_pydata([(0.3, 0.0563, 0.01094), (0.3, 0.1063, 0.01094), (0.3, 0.0563, 0.08005), (0.35, 0.0563, 0.01094), (0.3, -0.06799, 0.01094), (0.3, 0.1063, 0.08005), (0.35, 0.1063, 0.08005), (0.35, 0.1063, 0.01094), (0.35, 0.0563, 0.08005), (0.35, -0.06799, 0.08005), (0.35, -0.06799, 0.01094), (0.3, -0.06799, 0.08005)], [], [(1, 7, 3, 0), (2, 0, 4, 11), (0, 3, 10, 4), (6, 5, 2, 8), (1, 5, 6, 7), (7, 6, 8, 3), (3, 8, 9, 10), (8, 2, 11, 9), (10, 9, 11, 4)])
_uv = me_cube_032.uv_layers.new(name='UVMap')
_uv.uv.foreach_set('vector', [0.125, 0.5, 0.375, 0.5, 0.375, 0.75, 0.125, 0.75, 0.625, 0.0, 0.375, 0.0, 0.375, 0.0, 0.625, 0.0, 0.125, 0.75, 0.375, 0.75, 0.375, 0.75, 0.125, 0.75, 0.625, 0.5, 0.875, 0.5, 0.875, 0.75, 0.625, 0.75, 0.125, 0.5, 0.875, 0.5, 0.625, 0.5, 0.375, 0.5, 0.375, 0.5, 0.625, 0.5, 0.625, 0.75, 0.375, 0.75, 0.375, 0.75, 0.625, 0.75, 0.625, 0.75, 0.375, 0.75, 0.625, 0.75, 0.875, 0.75, 0.875, 0.75, 0.625, 0.75, 0.375, 0.75, 0.625, 0.75, 0.625, 1.0, 0.375, 1.0])
me_cube_032.materials.append(mat_material)
me_cube_032.use_remesh_preserve_volume = False
me_cube_032.use_remesh_preserve_attributes = False
me_cube_032.use_mirror_vertex_groups = False
me_cube_032.update()
me_cube_033 = bpy.data.meshes.new('Cube.033')
me_cube_033.from_pydata([(-0.1, 0.0563, 0.01094), (-0.1, 0.2306, 0.01094), (-0.1, 0.0563, 0.08005), (-0.05, 0.0563, 0.01094), (-0.05, 0.2306, 0.01094), (-0.05, 0.0563, 0.08005), (-0.05, 0.2306, 0.08005), (-0.1, 0.2306, 0.08005), (-0.05, 0.2806, 0.08005), (-0.05, 0.2806, 0.01094), (-0.1, 0.2806, 0.01094), (-0.05, 0.4521, 0.01094), (-0.1, 0.4521, 0.01094), (-0.05, 0.4521, 0.08005), (-0.05, 0.5021, 0.01094), (-0.05, 0.5021, 0.08005), (-0.1, 0.5021, 0.08005), (-0.05, 0.7317, 0.08005), (-0.1, 0.7317, 0.08005), (-0.05, 0.7317, 0.01094), (-0.1, 0.7317, 0.01094), (-0.1, 0.5021, 0.01094), (-0.1, 0.4521, 0.08005), (-0.1, 0.2806, 0.08005)], [], [(1, 4, 3, 0), (0, 2, 7, 1), (3, 5, 2, 0), (4, 6, 5, 3), (6, 7, 2, 5), (7, 6, 8, 23), (4, 1, 10, 9), (9, 10, 12, 11), (8, 9, 11, 13), (11, 12, 21, 14), (22, 13, 15, 16), (16, 15, 17, 18), (15, 14, 19, 17), (20, 18, 17, 19), (14, 21, 20, 19), (21, 16, 18, 20), (12, 22, 16, 21), (10, 23, 22, 12), (23, 8, 13, 22), (1, 7, 23, 10)])
_uv = me_cube_033.uv_layers.new(name='UVMap')
_uv.uv.foreach_set('vector', [0.125, 0.5, 0.375, 0.5, 0.375, 0.75, 0.125, 0.75, 0.375, 0.0, 0.625, 0.0, 0.625, 0.25, 0.375, 0.25, 0.375, 0.75, 0.625, 0.75, 0.625, 1.0, 0.375, 1.0, 0.375, 0.5, 0.625, 0.5, 0.625, 0.75, 0.375, 0.75, 0.625, 0.5, 0.875, 0.5, 0.875, 0.75, 0.625, 0.75, 0.875, 0.5, 0.625, 0.5, 0.625, 0.5, 0.875, 0.5, 0.375, 0.5, 0.125, 0.5, 0.125, 0.5, 0.375, 0.5, 0.375, 0.5, 0.125, 0.5, 0.125, 0.5, 0.375, 0.5, 0.625, 0.5, 0.375, 0.5, 0.375, 0.5, 0.625, 0.5, 0.375, 0.5, 0.125, 0.5, 0.125, 0.5, 0.375, 0.5, 0.875, 0.5, 0.625, 0.5, 0.625, 0.5, 0.875, 0.5, 0.875, 0.5, 0.625, 0.5, 0.625, 0.5, 0.875, 0.5, 0.625, 0.5, 0.375, 0.5, 0.375, 0.5, 0.625, 0.5, 0.375, 0.25, 0.625, 0.25, 0.625, 0.5, 0.375, 0.5, 0.375, 0.5, 0.125, 0.5, 0.125, 0.5, 0.375, 0.5, 0.375, 0.25, 0.625, 0.25, 0.625, 0.25, 0.375, 0.25, 0.375, 0.25, 0.625, 0.25, 0.625, 0.25, 0.375, 0.25, 0.375, 0.25, 0.625, 0.25, 0.625, 0.25, 0.375, 0.25, 0.875, 0.5, 0.625, 0.5, 0.625, 0.5, 0.875, 0.5, 0.375, 0.25, 0.625, 0.25, 0.625, 0.25, 0.375, 0.25])
me_cube_033.materials.append(mat_material)
me_cube_033.use_remesh_preserve_volume = False
me_cube_033.use_remesh_preserve_attributes = False
me_cube_033.use_mirror_vertex_groups = False
me_cube_033.update()
me_cube_034 = bpy.data.meshes.new('Cube.034')
me_cube_034.from_pydata([(-0.05, 0.4521, 0.01094), (-0.05, 0.4521, 0.08005), (-0.05, 0.5021, 0.01094), (0.06752, 0.4521, 0.01094), (0.06752, 0.4521, 0.08005), (0.06752, 0.5021, 0.01094), (0.06752, 0.5021, 0.08005), (-0.05, 0.5021, 0.08005)], [], [(1, 0, 3, 4), (0, 2, 5, 3), (4, 3, 5, 6), (2, 7, 6, 5), (7, 1, 4, 6)])
_uv = me_cube_034.uv_layers.new(name='UVMap')
_uv.uv.foreach_set('vector', [0.625, 0.5, 0.375, 0.5, 0.375, 0.5, 0.625, 0.5, 0.375, 0.5, 0.375, 0.5, 0.375, 0.5, 0.375, 0.5, 0.625, 0.5, 0.375, 0.5, 0.375, 0.5, 0.625, 0.5, 0.375, 0.5, 0.625, 0.5, 0.625, 0.5, 0.375, 0.5, 0.625, 0.5, 0.625, 0.5, 0.625, 0.5, 0.625, 0.5])
me_cube_034.materials.append(mat_material)
me_cube_034.use_remesh_preserve_volume = False
me_cube_034.use_remesh_preserve_attributes = False
me_cube_034.use_mirror_vertex_groups = False
me_cube_034.update()
me_cube_035 = bpy.data.meshes.new('Cube.035')
me_cube_035.from_pydata([(-0.5, 0.308, 0.01094), (-0.5, 0.5966, 0.01094), (-0.5, 0.308, 0.08005), (-0.45, 0.308, 0.01094), (-0.5, 0.258, 0.01094), (-0.5, 0.258, 0.08005), (-0.45, 0.258, 0.08005), (-0.45, 0.258, 0.01094), (-0.45, 0.308, 0.08005), (-0.45, 0.5966, 0.08005), (-0.5, 0.5966, 0.08005), (-0.45, 0.5966, 0.01094)], [], [(1, 11, 3, 0), (0, 2, 10, 1), (0, 3, 7, 4), (7, 6, 5, 4), (8, 2, 5, 6), (3, 8, 6, 7), (9, 10, 2, 8), (11, 9, 8, 3), (1, 10, 9, 11)])
_uv = me_cube_035.uv_layers.new(name='UVMap')
_uv.uv.foreach_set('vector', [0.125, 0.5, 0.375, 0.5, 0.375, 0.75, 0.125, 0.75, 0.375, 0.0, 0.625, 0.0, 0.625, 0.25, 0.375, 0.25, 0.125, 0.75, 0.375, 0.75, 0.375, 0.75, 0.125, 0.75, 0.375, 0.75, 0.625, 0.75, 0.625, 1.0, 0.375, 1.0, 0.625, 0.75, 0.875, 0.75, 0.875, 0.75, 0.625, 0.75, 0.375, 0.75, 0.625, 0.75, 0.625, 0.75, 0.375, 0.75, 0.625, 0.5, 0.875, 0.5, 0.875, 0.75, 0.625, 0.75, 0.375, 0.5, 0.625, 0.5, 0.625, 0.75, 0.375, 0.75, 0.375, 0.25, 0.625, 0.25, 0.625, 0.5, 0.375, 0.5])
me_cube_035.materials.append(mat_material)
me_cube_035.use_remesh_preserve_volume = False
me_cube_035.use_remesh_preserve_attributes = False
me_cube_035.use_mirror_vertex_groups = False
me_cube_035.update()
me_cube_036 = bpy.data.meshes.new('Cube.036')
me_cube_036.from_pydata([(-0.5, -0.5056, 0.01094), (-0.5, -0.4556, 0.01094), (-0.5, -0.5056, 0.08005), (-0.45, -0.5056, 0.01094), (-0.7, -0.5056, 0.01094), (-0.7, -0.4556, 0.01094), (-0.7, -0.5056, 0.08005), (-0.7, -0.4556, 0.08005), (-0.5, -0.4556, 0.08005), (-0.45, -0.4556, 0.08005), (-0.45, -0.4556, 0.01094), (-0.45, -0.5056, 0.08005)], [], [(1, 0, 4, 5), (1, 10, 3, 0), (0, 2, 6, 4), (4, 6, 7, 5), (2, 8, 7, 6), (8, 1, 5, 7), (9, 8, 2, 11), (1, 8, 9, 10), (10, 9, 11, 3)])
_uv = me_cube_036.uv_layers.new(name='UVMap')
_uv.uv.foreach_set('vector', [0.125, 0.5, 0.125, 0.75, 0.125, 0.75, 0.125, 0.5, 0.125, 0.5, 0.375, 0.5, 0.375, 0.75, 0.125, 0.75, 0.375, 0.0, 0.625, 0.0, 0.625, 0.0, 0.375, 0.0, 0.375, 0.0, 0.625, 0.0, 0.625, 0.25, 0.375, 0.25, 0.875, 0.75, 0.875, 0.5, 0.875, 0.5, 0.875, 0.75, 0.625, 0.25, 0.375, 0.25, 0.375, 0.25, 0.625, 0.25, 0.625, 0.5, 0.875, 0.5, 0.875, 0.75, 0.625, 0.75, 0.375, 0.25, 0.625, 0.25, 0.625, 0.5, 0.375, 0.5, 0.375, 0.5, 0.625, 0.5, 0.625, 0.75, 0.375, 0.75])
me_cube_036.materials.append(mat_material)
me_cube_036.use_remesh_preserve_volume = False
me_cube_036.use_remesh_preserve_attributes = False
me_cube_036.use_mirror_vertex_groups = False
me_cube_036.update()
me_cube_037 = bpy.data.meshes.new('Cube.037')
me_cube_037.from_pydata([(0.1, -0.3344, 0.01094), (0.1, -0.3344, 0.08005), (0.15, -0.3344, 0.01094), (0.1, -0.3844, 0.01094), (0.1, -0.3844, 0.08005), (0.15, -0.3844, 0.01094), (0.15, -0.3844, 0.08005), (0.3, -0.3844, 0.01094), (0.3, -0.3844, 0.08005), (0.3, -0.3344, 0.01094), (0.35, -0.3844, 0.01094), (0.35, -0.3844, 0.08005), (0.35, -0.3344, 0.08005), (0.35, -0.3344, 0.01094), (0.3, -0.3344, 0.08005), (0.15, -0.3344, 0.08005)], [], [(1, 0, 3, 4), (0, 2, 5, 3), (5, 6, 4, 3), (6, 5, 7, 8), (5, 2, 9, 7), (7, 9, 13, 10), (13, 12, 11, 10), (14, 8, 11, 12), (9, 14, 12, 13), (2, 15, 14, 9), (15, 6, 8, 14), (15, 1, 4, 6)])
_uv = me_cube_037.uv_layers.new(name='UVMap')
_uv.uv.foreach_set('vector', [0.625, 0.0, 0.375, 0.0, 0.375, 0.0, 0.625, 0.0, 0.125, 0.75, 0.375, 0.75, 0.375, 0.75, 0.125, 0.75, 0.375, 0.75, 0.625, 0.75, 0.625, 1.0, 0.375, 1.0, 0.625, 0.75, 0.375, 0.75, 0.375, 0.75, 0.625, 0.75, 0.375, 0.75, 0.375, 0.75, 0.375, 0.75, 0.375, 0.75, 0.375, 0.75, 0.375, 0.75, 0.375, 0.75, 0.375, 0.75, 0.375, 0.75, 0.625, 0.75, 0.625, 0.75, 0.375, 0.75, 0.625, 0.75, 0.625, 0.75, 0.625, 0.75, 0.625, 0.75, 0.375, 0.75, 0.625, 0.75, 0.625, 0.75, 0.375, 0.75, 0.375, 0.75, 0.625, 0.75, 0.625, 0.75, 0.375, 0.75, 0.625, 0.75, 0.625, 0.75, 0.625, 0.75, 0.625, 0.75, 0.625, 0.75, 0.875, 0.75, 0.875, 0.75, 0.625, 0.75])
me_cube_037.materials.append(mat_material)
me_cube_037.use_remesh_preserve_volume = False
me_cube_037.use_remesh_preserve_attributes = False
me_cube_037.use_mirror_vertex_groups = False
me_cube_037.update()
me_cube_038 = bpy.data.meshes.new('Cube.038')
me_cube_038.from_pydata([(0.1, -0.3344, 0.01094), (0.1, -0.135, 0.01094), (0.1, -0.3344, 0.08005), (0.15, -0.3344, 0.01094), (0.15, -0.3344, 0.08005), (0.15, -0.135, 0.08005), (0.1, -0.135, 0.08005), (0.15, -0.135, 0.01094)], [], [(1, 7, 3, 0), (0, 2, 6, 1), (5, 6, 2, 4), (7, 5, 4, 3), (1, 6, 5, 7)])
_uv = me_cube_038.uv_layers.new(name='UVMap')
_uv.uv.foreach_set('vector', [0.125, 0.5, 0.375, 0.5, 0.375, 0.75, 0.125, 0.75, 0.375, 0.0, 0.625, 0.0, 0.625, 0.25, 0.375, 0.25, 0.625, 0.5, 0.875, 0.5, 0.875, 0.75, 0.625, 0.75, 0.375, 0.5, 0.625, 0.5, 0.625, 0.75, 0.375, 0.75, 0.375, 0.25, 0.625, 0.25, 0.625, 0.5, 0.375, 0.5])
me_cube_038.materials.append(mat_material)
me_cube_038.use_remesh_preserve_volume = False
me_cube_038.use_remesh_preserve_attributes = False
me_cube_038.use_mirror_vertex_groups = False
me_cube_038.update()
me_cube_039 = bpy.data.meshes.new('Cube.039')
me_cube_039.from_pydata([(0.75, -0.02196, 0.01094), (0.75, -0.02196, 0.08005), (0.75, 0.02804, 0.01094), (0.75, 0.02804, 0.08005), (0.7, 0.02804, 0.01094), (0.7, -0.02196, 0.01094), (0.7, -0.02196, 0.08005), (0.7, 0.02804, 0.08005), (0.75, 0.3405, 0.08005), (0.75, 0.3405, 0.01094), (0.7, 0.3405, 0.08005), (0.7, 0.3405, 0.01094)], [], [(2, 4, 11, 9), (5, 6, 7, 4), (0, 1, 6, 5), (1, 3, 7, 6), (2, 0, 5, 4), (8, 9, 11, 10), (3, 2, 9, 8), (7, 3, 8, 10), (4, 7, 10, 11)])
_uv = me_cube_039.uv_layers.new(name='UVMap')
_uv.uv.foreach_set('vector', [0.125, 0.5, 0.125, 0.5, 0.125, 0.5, 0.125, 0.5, 0.375, 0.0, 0.625, 0.0, 0.625, 0.25, 0.375, 0.25, 0.375, 1.0, 0.625, 1.0, 0.625, 1.0, 0.375, 1.0, 0.875, 0.75, 0.875, 0.5, 0.875, 0.5, 0.875, 0.75, 0.125, 0.5, 0.125, 0.75, 0.125, 0.75, 0.125, 0.5, 0.625, 0.25, 0.375, 0.25, 0.375, 0.25, 0.625, 0.25, 0.625, 0.25, 0.375, 0.25, 0.375, 0.25, 0.625, 0.25, 0.875, 0.5, 0.875, 0.5, 0.875, 0.5, 0.875, 0.5, 0.375, 0.25, 0.625, 0.25, 0.625, 0.25, 0.375, 0.25])
me_cube_039.materials.append(mat_material)
me_cube_039.use_remesh_preserve_volume = False
me_cube_039.use_remesh_preserve_attributes = False
me_cube_039.use_mirror_vertex_groups = False
me_cube_039.update()

# ---- objects
ob_cube = bpy.data.objects.new('Cube', me_cube)
ob_topcollider = bpy.data.objects.new('TopCollider', me_cube_001)
ob_bottomcollider = bpy.data.objects.new('BottomCollider', me_cube_002)
ob_outercollider1 = bpy.data.objects.new('OuterCollider1', me_cube_003)
ob_outercollider2 = bpy.data.objects.new('OuterCollider2', me_cube_004)
ob_outercollider3 = bpy.data.objects.new('OuterCollider3', me_cube_005)
ob_outercollider4 = bpy.data.objects.new('OuterCollider4', me_cube_006)
ob_cube_001 = bpy.data.objects.new('Cube.001', me_cube_008)
ob_cube_002 = bpy.data.objects.new('Cube.002', me_cube_009)
ob_cube_003 = bpy.data.objects.new('Cube.003', me_cube_010)
ob_cube_004 = bpy.data.objects.new('Cube.004', me_cube_011)
ob_cube_005 = bpy.data.objects.new('Cube.005', me_cube_012)
ob_cube_006 = bpy.data.objects.new('Cube.006', me_cube_013)
ob_cube_007 = bpy.data.objects.new('Cube.007', me_cube_014)
ob_cube_008 = bpy.data.objects.new('Cube.008', me_cube_015)
ob_cube_009 = bpy.data.objects.new('Cube.009', me_cube_016)
ob_cube_010 = bpy.data.objects.new('Cube.010', me_cube_017)
ob_cube_011 = bpy.data.objects.new('Cube.011', me_cube_018)
ob_cube_012 = bpy.data.objects.new('Cube.012', me_cube_019)
ob_cube_013 = bpy.data.objects.new('Cube.013', me_cube_020)
ob_cube_014 = bpy.data.objects.new('Cube.014', me_cube_021)
ob_cube_015 = bpy.data.objects.new('Cube.015', me_cube_022)
ob_cube_016 = bpy.data.objects.new('Cube.016', me_cube_023)
ob_cube_017 = bpy.data.objects.new('Cube.017', me_cube_024)
ob_cube_018 = bpy.data.objects.new('Cube.018', me_cube_025)
ob_cube_019 = bpy.data.objects.new('Cube.019', me_cube_026)
ob_cube_020 = bpy.data.objects.new('Cube.020', me_cube_027)
ob_cube_021 = bpy.data.objects.new('Cube.021', me_cube_028)
ob_cube_022 = bpy.data.objects.new('Cube.022', me_cube_029)
ob_cube_023 = bpy.data.objects.new('Cube.023', me_cube_030)
ob_cube_024 = bpy.data.objects.new('Cube.024', me_cube_031)
ob_cube_025 = bpy.data.objects.new('Cube.025', me_cube_032)
ob_cube_026 = bpy.data.objects.new('Cube.026', me_cube_033)
ob_cube_027 = bpy.data.objects.new('Cube.027', me_cube_034)
ob_cube_028 = bpy.data.objects.new('Cube.028', me_cube_035)
ob_cube_029 = bpy.data.objects.new('Cube.029', me_cube_036)
ob_cube_030 = bpy.data.objects.new('Cube.030', me_cube_037)
ob_cube_031 = bpy.data.objects.new('Cube.031', me_cube_038)
ob_cube_032 = bpy.data.objects.new('Cube.032', me_cube_039)
ob_board = bpy.data.objects.new('Board', None)
ob_innerwalls = bpy.data.objects.new('InnerWalls', None)

# ---- transforms, parenting, visibility, modifiers, constraints
ob_cube.parent = ob_innerwalls
ob_cube.location = (0.0, 0.0, 0.0)
ob_cube.lock_rotations_4d = False
ob_cube.empty_display_type = 'ARROWS'
ob_cube.lineart.crease_threshold = 0.0
ob_topcollider.parent = ob_board
ob_topcollider.location = (0.0, 0.0, 0.115)
ob_topcollider.lock_rotations_4d = False
ob_topcollider.empty_display_type = 'ARROWS'
ob_topcollider.lineart.crease_threshold = 0.0
ob_bottomcollider.parent = ob_board
ob_bottomcollider.location = (0.0, 0.0, 0.0)
ob_bottomcollider.lock_rotations_4d = False
ob_bottomcollider.empty_display_type = 'ARROWS'
ob_bottomcollider.lineart.crease_threshold = 0.0
ob_outercollider1.parent = ob_board
ob_outercollider1.location = (0.0, 0.0, 0.0)
ob_outercollider1.lock_rotations_4d = False
ob_outercollider1.empty_display_type = 'ARROWS'
ob_outercollider1.lineart.crease_threshold = 0.0
ob_outercollider2.parent = ob_board
ob_outercollider2.location = (0.0, 0.0, 0.0)
ob_outercollider2.lock_rotations_4d = False
ob_outercollider2.empty_display_type = 'ARROWS'
ob_outercollider2.lineart.crease_threshold = 0.0
ob_outercollider3.parent = ob_board
ob_outercollider3.location = (0.0, 0.0, 0.0)
ob_outercollider3.lock_rotations_4d = False
ob_outercollider3.empty_display_type = 'ARROWS'
ob_outercollider3.lineart.crease_threshold = 0.0
ob_outercollider4.parent = ob_board
ob_outercollider4.location = (0.0, 0.0, 0.0)
ob_outercollider4.lock_rotations_4d = False
ob_outercollider4.empty_display_type = 'ARROWS'
ob_outercollider4.lineart.crease_threshold = 0.0
ob_cube_001.parent = ob_innerwalls
ob_cube_001.location = (0.0, 0.0, 0.0)
ob_cube_001.lock_rotations_4d = False
ob_cube_001.empty_display_type = 'ARROWS'
ob_cube_001.lineart.crease_threshold = 0.0
ob_cube_002.parent = ob_innerwalls
ob_cube_002.location = (0.0, 0.0, 0.0)
ob_cube_002.lock_rotations_4d = False
ob_cube_002.empty_display_type = 'ARROWS'
ob_cube_002.lineart.crease_threshold = 0.0
ob_cube_003.parent = ob_innerwalls
ob_cube_003.location = (0.0, 0.0, 0.0)
ob_cube_003.lock_rotations_4d = False
ob_cube_003.empty_display_type = 'ARROWS'
ob_cube_003.lineart.crease_threshold = 0.0
ob_cube_004.parent = ob_innerwalls
ob_cube_004.location = (0.0, 0.0, 0.0)
ob_cube_004.lock_rotations_4d = False
ob_cube_004.empty_display_type = 'ARROWS'
ob_cube_004.lineart.crease_threshold = 0.0
ob_cube_005.parent = ob_innerwalls
ob_cube_005.location = (0.0, 0.0, 0.0)
ob_cube_005.lock_rotations_4d = False
ob_cube_005.empty_display_type = 'ARROWS'
ob_cube_005.lineart.crease_threshold = 0.0
ob_cube_006.parent = ob_innerwalls
ob_cube_006.location = (0.0, 0.0, 0.0)
ob_cube_006.lock_rotations_4d = False
ob_cube_006.empty_display_type = 'ARROWS'
ob_cube_006.lineart.crease_threshold = 0.0
ob_cube_007.parent = ob_innerwalls
ob_cube_007.location = (0.0, 0.0, 0.0)
ob_cube_007.lock_rotations_4d = False
ob_cube_007.empty_display_type = 'ARROWS'
ob_cube_007.lineart.crease_threshold = 0.0
ob_cube_008.parent = ob_innerwalls
ob_cube_008.location = (0.0, 0.0, 0.0)
ob_cube_008.lock_rotations_4d = False
ob_cube_008.empty_display_type = 'ARROWS'
ob_cube_008.lineart.crease_threshold = 0.0
ob_cube_009.parent = ob_innerwalls
ob_cube_009.location = (0.0, 0.0, 0.0)
ob_cube_009.lock_rotations_4d = False
ob_cube_009.empty_display_type = 'ARROWS'
ob_cube_009.lineart.crease_threshold = 0.0
ob_cube_010.parent = ob_innerwalls
ob_cube_010.location = (0.0, 0.0, 0.0)
ob_cube_010.lock_rotations_4d = False
ob_cube_010.empty_display_type = 'ARROWS'
ob_cube_010.lineart.crease_threshold = 0.0
ob_cube_011.parent = ob_innerwalls
ob_cube_011.location = (0.0, 0.0, 0.0)
ob_cube_011.lock_rotations_4d = False
ob_cube_011.empty_display_type = 'ARROWS'
ob_cube_011.lineart.crease_threshold = 0.0
ob_cube_012.parent = ob_innerwalls
ob_cube_012.location = (0.0, 0.0, 0.0)
ob_cube_012.lock_rotations_4d = False
ob_cube_012.empty_display_type = 'ARROWS'
ob_cube_012.lineart.crease_threshold = 0.0
ob_cube_013.parent = ob_innerwalls
ob_cube_013.location = (0.0, 0.0, 0.0)
ob_cube_013.lock_rotations_4d = False
ob_cube_013.empty_display_type = 'ARROWS'
ob_cube_013.lineart.crease_threshold = 0.0
ob_cube_014.parent = ob_innerwalls
ob_cube_014.location = (0.0, 0.0, 0.0)
ob_cube_014.lock_rotations_4d = False
ob_cube_014.empty_display_type = 'ARROWS'
ob_cube_014.lineart.crease_threshold = 0.0
ob_cube_015.parent = ob_innerwalls
ob_cube_015.location = (0.0, 0.0, 0.0)
ob_cube_015.lock_rotations_4d = False
ob_cube_015.empty_display_type = 'ARROWS'
ob_cube_015.lineart.crease_threshold = 0.0
ob_cube_016.parent = ob_innerwalls
ob_cube_016.location = (0.0, 0.0, 0.0)
ob_cube_016.lock_rotations_4d = False
ob_cube_016.empty_display_type = 'ARROWS'
ob_cube_016.lineart.crease_threshold = 0.0
ob_cube_017.parent = ob_innerwalls
ob_cube_017.location = (0.0, 0.0, 0.0)
ob_cube_017.lock_rotations_4d = False
ob_cube_017.empty_display_type = 'ARROWS'
ob_cube_017.lineart.crease_threshold = 0.0
ob_cube_018.parent = ob_innerwalls
ob_cube_018.location = (0.0, 0.0, 0.0)
ob_cube_018.lock_rotations_4d = False
ob_cube_018.empty_display_type = 'ARROWS'
ob_cube_018.lineart.crease_threshold = 0.0
ob_cube_019.parent = ob_innerwalls
ob_cube_019.location = (0.0, 0.0, 0.0)
ob_cube_019.lock_rotations_4d = False
ob_cube_019.empty_display_type = 'ARROWS'
ob_cube_019.lineart.crease_threshold = 0.0
ob_cube_020.parent = ob_innerwalls
ob_cube_020.location = (0.0, 0.0, 0.0)
ob_cube_020.lock_rotations_4d = False
ob_cube_020.empty_display_type = 'ARROWS'
ob_cube_020.lineart.crease_threshold = 0.0
ob_cube_021.parent = ob_innerwalls
ob_cube_021.location = (0.0, 0.0, 0.0)
ob_cube_021.lock_rotations_4d = False
ob_cube_021.empty_display_type = 'ARROWS'
ob_cube_021.lineart.crease_threshold = 0.0
ob_cube_022.parent = ob_innerwalls
ob_cube_022.location = (0.0, 0.0, 0.0)
ob_cube_022.lock_rotations_4d = False
ob_cube_022.empty_display_type = 'ARROWS'
ob_cube_022.lineart.crease_threshold = 0.0
ob_cube_023.parent = ob_innerwalls
ob_cube_023.location = (0.0, 0.0, 0.0)
ob_cube_023.lock_rotations_4d = False
ob_cube_023.empty_display_type = 'ARROWS'
ob_cube_023.lineart.crease_threshold = 0.0
ob_cube_024.parent = ob_innerwalls
ob_cube_024.location = (0.0, 0.0, 0.0)
ob_cube_024.lock_rotations_4d = False
ob_cube_024.empty_display_type = 'ARROWS'
ob_cube_024.lineart.crease_threshold = 0.0
ob_cube_025.parent = ob_innerwalls
ob_cube_025.location = (0.0, 0.0, 0.0)
ob_cube_025.lock_rotations_4d = False
ob_cube_025.empty_display_type = 'ARROWS'
ob_cube_025.lineart.crease_threshold = 0.0
ob_cube_026.parent = ob_innerwalls
ob_cube_026.location = (0.0, 0.0, 0.0)
ob_cube_026.lock_rotations_4d = False
ob_cube_026.empty_display_type = 'ARROWS'
ob_cube_026.lineart.crease_threshold = 0.0
ob_cube_027.parent = ob_innerwalls
ob_cube_027.location = (0.0, 0.0, 0.0)
ob_cube_027.lock_rotations_4d = False
ob_cube_027.empty_display_type = 'ARROWS'
ob_cube_027.lineart.crease_threshold = 0.0
ob_cube_028.parent = ob_innerwalls
ob_cube_028.location = (0.0, 0.0, 0.0)
ob_cube_028.lock_rotations_4d = False
ob_cube_028.empty_display_type = 'ARROWS'
ob_cube_028.lineart.crease_threshold = 0.0
ob_cube_029.parent = ob_innerwalls
ob_cube_029.location = (0.0, 0.0, 0.0)
ob_cube_029.lock_rotations_4d = False
ob_cube_029.empty_display_type = 'ARROWS'
ob_cube_029.lineart.crease_threshold = 0.0
ob_cube_030.parent = ob_innerwalls
ob_cube_030.location = (0.0, 0.0, 0.0)
ob_cube_030.lock_rotations_4d = False
ob_cube_030.empty_display_type = 'ARROWS'
ob_cube_030.lineart.crease_threshold = 0.0
ob_cube_031.parent = ob_innerwalls
ob_cube_031.location = (0.0, 0.0, 0.0)
ob_cube_031.lock_rotations_4d = False
ob_cube_031.empty_display_type = 'ARROWS'
ob_cube_031.lineart.crease_threshold = 0.0
ob_cube_032.parent = ob_innerwalls
ob_cube_032.location = (0.0, 0.0, 0.0)
ob_cube_032.lock_rotations_4d = False
ob_cube_032.empty_display_type = 'ARROWS'
ob_cube_032.lineart.crease_threshold = 0.0
ob_board.location = (0.0, 0.0, 0.0)
ob_board.scale = (0.2, 0.2, 0.2)
ob_board.lineart.crease_threshold = 0.0
ob_innerwalls.parent = ob_board
ob_innerwalls.location = (0.0, 0.0, 0.0)
ob_innerwalls.lineart.crease_threshold = 0.0

# ---- collection membership
col_collection.objects.link(ob_cube)
col_collection.objects.link(ob_topcollider)
col_collection.objects.link(ob_bottomcollider)
col_collection.objects.link(ob_outercollider1)
col_collection.objects.link(ob_outercollider2)
col_collection.objects.link(ob_outercollider3)
col_collection.objects.link(ob_outercollider4)
col_collection.objects.link(ob_cube_001)
col_collection.objects.link(ob_cube_002)
col_collection.objects.link(ob_cube_003)
col_collection.objects.link(ob_cube_004)
col_collection.objects.link(ob_cube_005)
col_collection.objects.link(ob_cube_006)
col_collection.objects.link(ob_cube_007)
col_collection.objects.link(ob_cube_008)
col_collection.objects.link(ob_cube_009)
col_collection.objects.link(ob_cube_010)
col_collection.objects.link(ob_cube_011)
col_collection.objects.link(ob_cube_012)
col_collection.objects.link(ob_cube_013)
col_collection.objects.link(ob_cube_014)
col_collection.objects.link(ob_cube_015)
col_collection.objects.link(ob_cube_016)
col_collection.objects.link(ob_cube_017)
col_collection.objects.link(ob_cube_018)
col_collection.objects.link(ob_cube_019)
col_collection.objects.link(ob_cube_020)
col_collection.objects.link(ob_cube_021)
col_collection.objects.link(ob_cube_022)
col_collection.objects.link(ob_cube_023)
col_collection.objects.link(ob_cube_024)
col_collection.objects.link(ob_cube_025)
col_collection.objects.link(ob_cube_026)
col_collection.objects.link(ob_cube_027)
col_collection.objects.link(ob_cube_028)
col_collection.objects.link(ob_cube_029)
col_collection.objects.link(ob_cube_030)
col_collection.objects.link(ob_cube_031)
col_collection.objects.link(ob_cube_032)
col_collection.objects.link(ob_board)
col_collection.objects.link(ob_innerwalls)

# ---- scene / render settings (as saved in the file)
scene.frame_start = 1; scene.frame_end = 250; scene.frame_set(1)
scene.render.engine = 'BLENDER_EEVEE_NEXT'
scene.cycles.use_denoising = False
scene.cycles.samples = 128
scene.cycles.sampling_pattern = 'TABULATED_SOBOL'
scene.cycles.use_adaptive_sampling = False
scene.cycles.use_light_tree = False
scene.view_settings.view_transform = 'Filmic'
bpy.context.view_layer.update()

# ---- added for rendering (the .blend has no active camera and no usable light): camera, sun
cam_auto = bpy.data.cameras.new('AutoCamera')
cam_auto.lens = 50.0
cam_auto.sensor_width = 36.0
cam_auto.clip_end = 1000.0
ob_auto_camera = bpy.data.objects.new('AutoCamera', cam_auto)
scene.collection.objects.link(ob_auto_camera)
ob_auto_camera.location = (0.524772, -0.629726, 0.438223)
ob_auto_camera.rotation_euler = (1.09748, -7.21219e-08, 0.694738)
scene.camera = ob_auto_camera
light_auto_sun = bpy.data.lights.new('AutoSun', 'SUN')
light_auto_sun.energy = 3.0
light_auto_sun.angle = 0.0523599
ob_auto_sun = bpy.data.objects.new('AutoSun', light_auto_sun)
scene.collection.objects.link(ob_auto_sun)
ob_auto_sun.rotation_euler = (0.872665, 0.174533, 0.523599)
bpy.context.view_layer.update()
